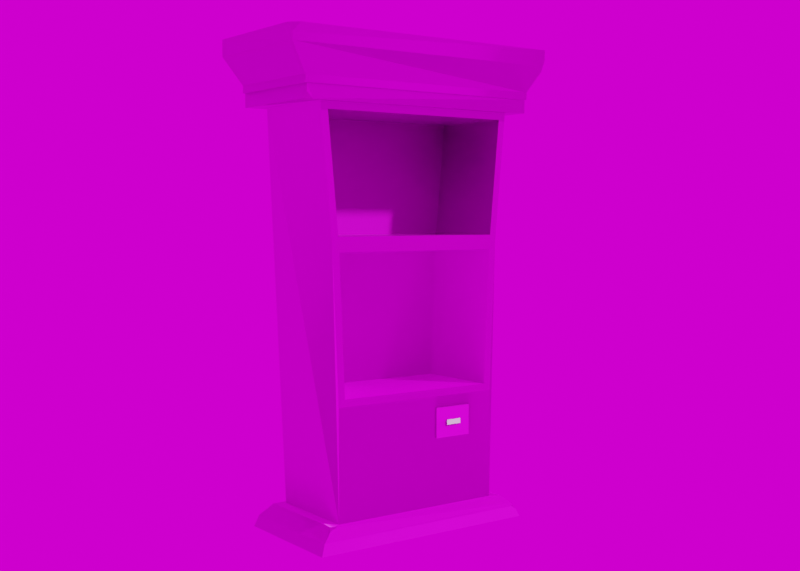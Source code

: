 # Source: 8.blend  (saved by Blender 3.0.42; exported with 4.5.12 LTS)
import bpy
from mathutils import Matrix  # noqa: F401  (used for matrix-valued properties, if any)

bpy.ops.wm.read_factory_settings(use_empty=True)
scene = bpy.context.scene
scene.name = 'Scene'

# ---- collections
col_collection = bpy.data.collections.new('Collection'); scene.collection.children.link(col_collection)
col_spider_web = bpy.data.collections.new('spider web'); scene.collection.children.link(col_spider_web)

# ---- images (referenced by path relative to the original .blend; pixels are not part of the script)
import os
ASSET_DIR = os.environ.get("B2B_ASSET_DIR", "")  # directory of the original .blend (textures are referenced by path, not embedded)
HERE = os.path.dirname(os.path.abspath(__file__))  # packed textures are extracted next to this script under _unpacked/

def load_image(name, relpath, width, height, colorspace="sRGB"):
    """Load a texture the original file referenced (path relative to the .blend, or extracted next to this script)."""
    p = next((c for c in (os.path.join(HERE, relpath), os.path.join(ASSET_DIR, relpath)) if relpath and os.path.exists(c)), "")
    if p:
        img = bpy.data.images.load(p, check_existing=True)
        img.name = name
    else:  # same state as the original file: an image datablock whose file is absent (Cycles renders it pink)
        img = bpy.data.images.new(name, width, height)
        img.source = "FILE"
        img.filepath = "//" + (relpath or name)
    img.colorspace_settings.name = colorspace
    return img
img_8_material_height_png = load_image('8_Material_Height.png', '8_Material_Height.png', 1024, 1024, 'Non-Color')
img_8_material_basecolor_png = load_image('8_Material_BaseColor.png', '8_Material_BaseColor.png', 1024, 1024, 'sRGB')
img_8_material_metallic_png = load_image('8_Material_Metallic.png', '8_Material_Metallic.png', 1024, 1024, 'Non-Color')
img_8_material_roughness_png = load_image('8_Material_Roughness.png', '8_Material_Roughness.png', 1024, 1024, 'Non-Color')
img_8_material_normal_png = load_image('8_Material_Normal.png', '8_Material_Normal.png', 1024, 1024, 'Non-Color')
img_8_material_002_basecolor_png = load_image('8_Material.002_BaseColor.png', '8_Material.002_BaseColor.png', 1024, 1024, 'sRGB')
img_8_material_001_metallic_png = load_image('8_Material.001_Metallic.png', '8_Material.001_Metallic.png', 1024, 1024, 'Non-Color')
img_8_material_001_roughness_png = load_image('8_Material.001_Roughness.png', '8_Material.001_Roughness.png', 1024, 1024, 'Non-Color')
img_8_material_001_normal_png = load_image('8_Material.001_Normal.png', '8_Material.001_Normal.png', 1024, 1024, 'Non-Color')
img_8_material_002_height_png = load_image('8_Material.002_Height.png', '8_Material.002_Height.png', 1024, 1024, 'Non-Color')
img_8_material_002_metallic_png = load_image('8_Material.002_Metallic.png', '8_Material.002_Metallic.png', 1024, 1024, 'Non-Color')
img_8_material_002_roughness_png = load_image('8_Material.002_Roughness.png', '8_Material.002_Roughness.png', 1024, 1024, 'Non-Color')
img_8_material_002_normal_png = load_image('8_Material.002_Normal.png', '8_Material.002_Normal.png', 1024, 1024, 'Non-Color')
img_christmas_photo_studio_02_4k_hdr = load_image('christmas_photo_studio_02_4k.hdr', 'christmas_photo_studio_02_4k.hdr', 1024, 1024, 'Linear Rec.709')

# ---- materials (node trees are filled in below, after node groups)
mat_material = bpy.data.materials.new('Material')
mat_material_001 = bpy.data.materials.new('Material.001')
mat_material_002 = bpy.data.materials.new('Material.002')

# ---- material node trees
mat_material.use_nodes = True; mat_material.node_tree.nodes.clear()
_N = mat_material.node_tree.nodes; _L = mat_material.node_tree.links
n0 = _N.new('ShaderNodeOutputMaterial'); n0.name = 'Material Output'; n0.location = (300, 300)
n1 = _N.new('ShaderNodeBsdfPrincipled'); n1.name = 'Principled BSDF'; n1.location = (10, 300)
n1.distribution = 'GGX'
n1.subsurface_method = 'RANDOM_WALK_SKIN'
n1.inputs[3].default_value = 1.45
n1.inputs[27].default_value = (0.0, 0.0, 0.0, 1.0)
n1.inputs[28].default_value = 1.0
n2 = _N.new('ShaderNodeTexImage'); n2.name = 'Image Texture'; n2.location = (88, -1150)
n2.label = 'Displacement'
n2.image = img_8_material_height_png
n3 = _N.new('ShaderNodeDisplacement'); n3.name = 'Displacement'; n3.location = (10, -260)
n3.inputs[2].default_value = 1.0
n4 = _N.new('ShaderNodeTexImage'); n4.name = 'Image Texture.001'; n4.location = (88, -30)
n4.label = 'Base Color'
n4.image = img_8_material_basecolor_png
n5 = _N.new('ShaderNodeTexImage'); n5.name = 'Image Texture.002'; n5.location = (88, -310)
n5.label = 'Metallic'
n5.image = img_8_material_metallic_png
n6 = _N.new('ShaderNodeTexImage'); n6.name = 'Image Texture.003'; n6.location = (88, -590)
n6.label = 'Roughness'
n6.image = img_8_material_roughness_png
n7 = _N.new('ShaderNodeTexImage'); n7.name = 'Image Texture.004'; n7.location = (88, -870)
n7.label = 'Normal'
n7.image = img_8_material_normal_png
n8 = _N.new('ShaderNodeNormalMap'); n8.name = 'Normal Map'; n8.location = (-240, -340)
n9 = _N.new('ShaderNodeMapping'); n9.name = 'Mapping'; n9.location = (230, -30)
n10 = _N.new('NodeReroute'); n10.name = 'Reroute'; n10.location = (38, -700)
n10.width = 16
n10.socket_idname = 'NodeSocketVector'
n11 = _N.new('ShaderNodeTexCoord'); n11.name = 'Texture Coordinate'; n11.location = (30, -30)
n12 = _N.new('NodeFrame'); n12.name = 'Frame'; n12.location = (-1270, 330)
n12.label = 'Mapping'
n12.width = 400
n13 = _N.new('NodeFrame'); n13.name = 'Frame.001'; n13.location = (-628, 530)
n13.label = 'Textures'
n13.width = 358
n2.parent = n13
n4.parent = n13
n5.parent = n13
n6.parent = n13
n7.parent = n13
n9.parent = n12
n10.parent = n13
n11.parent = n12
_L.new(n1.outputs[0], n0.inputs[0])
_L.new(n2.outputs[0], n3.inputs[0])
_L.new(n3.outputs[0], n0.inputs[2])
_L.new(n4.outputs[0], n1.inputs[0])
_L.new(n5.outputs[0], n1.inputs[1])
_L.new(n6.outputs[0], n1.inputs[2])
_L.new(n7.outputs[0], n8.inputs[1])
_L.new(n8.outputs[0], n1.inputs[5])
_L.new(n10.outputs[0], n4.inputs[0])
_L.new(n10.outputs[0], n5.inputs[0])
_L.new(n10.outputs[0], n6.inputs[0])
_L.new(n10.outputs[0], n7.inputs[0])
_L.new(n10.outputs[0], n2.inputs[0])
_L.new(n9.outputs[0], n10.inputs[0])
_L.new(n11.outputs[2], n9.inputs[0])
n0.is_active_output = True
mat_material_001.use_nodes = True; mat_material_001.node_tree.nodes.clear()
_N = mat_material_001.node_tree.nodes; _L = mat_material_001.node_tree.links
n0 = _N.new('ShaderNodeOutputMaterial'); n0.name = 'Material Output'; n0.location = (300, 300)
n1 = _N.new('ShaderNodeBsdfPrincipled'); n1.name = 'Principled BSDF'; n1.location = (10, 300)
n1.distribution = 'GGX'
n1.subsurface_method = 'RANDOM_WALK_SKIN'
n1.inputs[3].default_value = 1.45
n1.inputs[27].default_value = (0.0, 0.0, 0.0, 1.0)
n1.inputs[28].default_value = 1.0
n2 = _N.new('ShaderNodeTexImage'); n2.name = 'Image Texture'; n2.location = (88, -30)
n2.label = 'Base Color'
n2.image = img_8_material_002_basecolor_png
n3 = _N.new('ShaderNodeTexImage'); n3.name = 'Image Texture.001'; n3.location = (88, -310)
n3.label = 'Metallic'
n3.image = img_8_material_001_metallic_png
n4 = _N.new('ShaderNodeTexImage'); n4.name = 'Image Texture.002'; n4.location = (88, -590)
n4.label = 'Roughness'
n4.image = img_8_material_001_roughness_png
n5 = _N.new('ShaderNodeTexImage'); n5.name = 'Image Texture.003'; n5.location = (88, -870)
n5.label = 'Normal'
n5.image = img_8_material_001_normal_png
n6 = _N.new('ShaderNodeNormalMap'); n6.name = 'Normal Map'; n6.location = (-240, -340)
n7 = _N.new('ShaderNodeMapping'); n7.name = 'Mapping'; n7.location = (230, -30)
n8 = _N.new('NodeReroute'); n8.name = 'Reroute'; n8.location = (38, -586)
n8.width = 16
n8.socket_idname = 'NodeSocketVector'
n9 = _N.new('ShaderNodeTexCoord'); n9.name = 'Texture Coordinate'; n9.location = (30, -30)
n10 = _N.new('NodeFrame'); n10.name = 'Frame'; n10.location = (-1270, 330)
n10.label = 'Mapping'
n10.width = 400
n11 = _N.new('NodeFrame'); n11.name = 'Frame.001'; n11.location = (-628, 530)
n11.label = 'Textures'
n11.width = 358
n2.parent = n11
n3.parent = n11
n4.parent = n11
n5.parent = n11
n7.parent = n10
n8.parent = n11
n9.parent = n10
_L.new(n1.outputs[0], n0.inputs[0])
_L.new(n2.outputs[0], n1.inputs[0])
_L.new(n3.outputs[0], n1.inputs[1])
_L.new(n4.outputs[0], n1.inputs[2])
_L.new(n5.outputs[0], n6.inputs[1])
_L.new(n6.outputs[0], n1.inputs[5])
_L.new(n8.outputs[0], n2.inputs[0])
_L.new(n8.outputs[0], n3.inputs[0])
_L.new(n8.outputs[0], n4.inputs[0])
_L.new(n8.outputs[0], n5.inputs[0])
_L.new(n7.outputs[0], n8.inputs[0])
_L.new(n9.outputs[2], n7.inputs[0])
n0.is_active_output = True
mat_material_002.use_nodes = True; mat_material_002.node_tree.nodes.clear()
_N = mat_material_002.node_tree.nodes; _L = mat_material_002.node_tree.links
n0 = _N.new('ShaderNodeOutputMaterial'); n0.name = 'Material Output'; n0.location = (300, 300)
n1 = _N.new('ShaderNodeBsdfPrincipled'); n1.name = 'Principled BSDF'; n1.location = (10, 300)
n1.distribution = 'GGX'
n1.subsurface_method = 'RANDOM_WALK_SKIN'
n1.inputs[3].default_value = 1.45
n1.inputs[27].default_value = (0.0, 0.0, 0.0, 1.0)
n1.inputs[28].default_value = 1.0
n2 = _N.new('ShaderNodeTexImage'); n2.name = 'Image Texture'; n2.location = (88, -870)
n2.label = 'Displacement'
n2.image = img_8_material_002_height_png
n3 = _N.new('ShaderNodeDisplacement'); n3.name = 'Displacement'; n3.location = (10, -260)
n3.inputs[2].default_value = 1.0
n4 = _N.new('ShaderNodeTexImage'); n4.name = 'Image Texture.001'; n4.location = (88, -30)
n4.label = 'Metallic'
n4.image = img_8_material_002_metallic_png
n5 = _N.new('ShaderNodeTexImage'); n5.name = 'Image Texture.002'; n5.location = (88, -310)
n5.label = 'Roughness'
n5.image = img_8_material_002_roughness_png
n6 = _N.new('ShaderNodeTexImage'); n6.name = 'Image Texture.003'; n6.location = (88, -590)
n6.label = 'Normal'
n6.image = img_8_material_002_normal_png
n7 = _N.new('ShaderNodeNormalMap'); n7.name = 'Normal Map'; n7.location = (-240, -60)
n8 = _N.new('ShaderNodeMapping'); n8.name = 'Mapping'; n8.location = (230, -30)
n9 = _N.new('NodeReroute'); n9.name = 'Reroute'; n9.location = (38, -586)
n9.width = 16
n9.socket_idname = 'NodeSocketVector'
n10 = _N.new('ShaderNodeTexCoord'); n10.name = 'Texture Coordinate'; n10.location = (30, -30)
n11 = _N.new('NodeFrame'); n11.name = 'Frame'; n11.location = (-1270, 330)
n11.label = 'Mapping'
n11.width = 400
n12 = _N.new('NodeFrame'); n12.name = 'Frame.001'; n12.location = (-628, 530)
n12.label = 'Textures'
n12.width = 358
n2.parent = n12
n4.parent = n12
n5.parent = n12
n6.parent = n12
n8.parent = n11
n9.parent = n12
n10.parent = n11
_L.new(n1.outputs[0], n0.inputs[0])
_L.new(n2.outputs[0], n3.inputs[0])
_L.new(n3.outputs[0], n0.inputs[2])
_L.new(n4.outputs[0], n1.inputs[1])
_L.new(n5.outputs[0], n1.inputs[2])
_L.new(n6.outputs[0], n7.inputs[1])
_L.new(n7.outputs[0], n1.inputs[5])
_L.new(n9.outputs[0], n4.inputs[0])
_L.new(n9.outputs[0], n5.inputs[0])
_L.new(n9.outputs[0], n6.inputs[0])
_L.new(n9.outputs[0], n2.inputs[0])
_L.new(n8.outputs[0], n9.inputs[0])
_L.new(n10.outputs[2], n8.inputs[0])
n0.is_active_output = True

# ---- world
world_world = bpy.data.worlds.new('World'); scene.world = world_world
world_world.use_nodes = True; world_world.node_tree.nodes.clear()
_N = world_world.node_tree.nodes; _L = world_world.node_tree.links
n0 = _N.new('ShaderNodeOutputWorld'); n0.name = 'World Output'; n0.location = (300, 300)
n1 = _N.new('ShaderNodeBackground'); n1.name = 'Background'; n1.location = (10, 300)
n2 = _N.new('ShaderNodeTexEnvironment'); n2.name = 'Environment Texture'; n2.location = (-280, 280)
n2.image = img_christmas_photo_studio_02_4k_hdr
_L.new(n1.outputs[0], n0.inputs[0])
_L.new(n2.outputs[0], n1.inputs[0])
n0.is_active_output = True
world_world.color = (0.05088, 0.05088, 0.05088)
world_world.use_sun_shadow = False
world_world.sun_shadow_jitter_overblur = 0.0

# ---- cameras
cam_camera = bpy.data.cameras.new('Camera')

# ---- meshes
me_cube = bpy.data.meshes.new('Cube')
me_cube.from_pydata([(-3.484, -1.858, -1.0), (-3.218, -1.858, 3.439), (-3.484, 1.858, -1.0), (3.484, -1.858, -1.0), (3.218, -1.858, 3.439), (3.484, 1.858, -1.0), (-3.471, -1.858, 9.192), (3.471, -1.858, 9.192), (-3.886, -1.858, 13.6), (-4.19, 1.858, 13.88), (3.886, -1.858, 13.6), (4.19, 1.858, 13.88), (-4.914, 2.179, 13.88), (4.914, -2.179, 13.88), (4.914, 2.179, 13.88), (-4.914, -2.179, 14.4), (-4.914, 2.179, 14.4), (4.914, -2.179, 14.4), (4.914, 2.179, 14.4), (-4.988, -2.212, 14.4), (-4.988, 2.212, 14.4), (4.988, -2.212, 14.4), (4.988, 2.212, 14.4), (-4.988, -2.212, 14.68), (-4.988, 2.212, 14.68), (4.988, -2.212, 14.68), (4.988, 2.212, 14.68), (-5.655, -2.508, 15.7), (-5.655, 2.508, 15.7), (5.655, 2.508, 15.7), (-5.655, 2.508, 16.33), (5.655, -2.508, 16.33), (5.655, 2.508, 16.33), (-3.9, 2.08, -1.0), (3.9, -2.08, -1.0), (3.9, 2.08, -1.0), (-4.554, -2.429, -1.85), (-4.554, 2.429, -1.85), (4.554, -2.429, -1.85), (4.554, 2.429, -1.85), (4.386, 2.339, -1.425), (-4.386, 2.339, -1.425), (-4.386, -2.339, -1.425), (3.435, -1.858, 8.638), (-3.435, -1.858, 8.638), (4.19, -1.858, 13.88), (-4.19, -1.858, 13.88), (3.484, -1.858, 3.162), (-3.484, -1.858, 3.162), (3.723, -1.858, 8.915), (-3.723, -1.858, 8.915), (3.471, 1.531, 9.192), (-3.471, 1.531, 9.192), (3.886, 1.531, 13.6), (-3.886, 1.531, 13.6), (3.218, 1.531, 3.439), (-3.218, 1.531, 3.439), (3.435, 1.531, 8.638), (-3.435, 1.531, 8.638), (-5.655, -2.508, 15.98), (-5.307, -2.508, 16.33), (-5.655, -2.16, 16.33), (5.655, -2.508, 15.93), (5.426, -2.508, 15.7), (5.533, -2.454, 15.51), (5.655, -2.279, 15.7), (-4.914, -1.943, 13.88), (-4.698, -2.083, 13.88), (-4.678, -2.179, 13.88), (-4.914, -2.179, 14.11), (-4.015, -2.141, -1.101), (-3.734, -2.08, -1.0), (-3.754, -2.002, -1.0), (-3.9, -1.914, -1.0), (4.386, -2.178, -1.425), (4.274, -2.279, -1.327), (4.225, -2.339, -1.425), (4.444, -2.37, -1.571)], [], [(48, 50, 46, 9, 2, 0), (3, 47, 48, 0), (0, 2, 33, 73, 72), (1, 4, 55, 56), (44, 1, 56, 58), (69, 68, 13, 17, 15), (5, 11, 45, 49, 47, 3), (2, 9, 11, 5), (46, 45, 13, 68, 67), (11, 9, 12, 14), (45, 11, 14, 13), (17, 18, 22, 21), (14, 12, 16, 18), (13, 14, 18, 17), (9, 46, 67, 66, 12), (19, 21, 25, 23), (16, 15, 19, 20), (15, 17, 21, 19), (18, 16, 20, 22), (26, 24, 28, 29), (22, 20, 24, 26), (21, 22, 26, 25), (20, 19, 23, 24), (23, 25, 64, 63, 27), (27, 63, 62, 31, 60, 59), (24, 23, 27, 28), (62, 65, 29, 32, 31), (32, 30, 61, 60, 31), (29, 28, 30, 32), (34, 71, 70, 42, 76, 75), (2, 5, 35, 33), (5, 3, 34, 35), (37, 39, 38, 36), (42, 41, 37, 36), (35, 34, 75, 74, 40), (41, 40, 39, 37), (33, 35, 40, 41), (3, 0, 72, 71, 34), (40, 74, 77, 38, 39), (7, 6, 50, 49), (8, 10, 45, 46), (10, 7, 49, 45), (6, 8, 46, 50), (4, 1, 48, 47), (44, 43, 49, 50), (1, 44, 50, 48), (43, 4, 47, 49), (52, 51, 53, 54), (56, 55, 57, 58), (7, 10, 53, 51), (4, 43, 57, 55), (6, 7, 51, 52), (43, 44, 58, 57), (8, 6, 52, 54), (10, 8, 54, 53), (59, 60, 61), (28, 27, 59, 61, 30), (62, 63, 64, 65), (25, 26, 29, 65, 64), (66, 67, 68, 69), (12, 66, 69, 15, 16), (70, 71, 72, 73), (70, 73, 33, 41, 42), (74, 75, 76, 77), (77, 76, 42, 36, 38)])
_uv = me_cube.uv_layers.new(name='UVMap')
_uv.uv.foreach_set('vector', [0.39, 0.1901, 0.39, 0.3776, 0.3401, 0.529, 0.2877, 0.4922, 0.289, 0.1054, 0.3421, 0.06379, 0.7248, 0.8507, 0.6216, 0.8507, 0.6216, 0.6779, 0.7248, 0.6779, 0.3421, 0.06379, 0.289, 0.1054, 0.2871, 0.1104, 0.3285, 0.05178, 0.3296, 0.05309, 0.914, 0.7111, 0.914, 0.8707, 0.83, 0.8707, 0.83, 0.7111, 0.914, 0.582, 0.914, 0.7111, 0.83, 0.7111, 0.83, 0.582, 0.4617, 0.4945, 0.4621, 0.5031, 0.4566, 0.6624, 0.4439, 0.6791, 0.4545, 0.4858, 0.1425, 0.07261, 0.1018, 0.5113, 0.05156, 0.5536, 0.0002754, 0.3731, 0.02398, 0.1519, 0.1053, 0.0175, 0.289, 0.1054, 0.2877, 0.4922, 0.1018, 0.5113, 0.1425, 0.07261, 0.3401, 0.529, 0.05156, 0.5536, 0.06976, 0.5785, 0.3314, 0.5391, 0.3287, 0.5412, 0.1018, 0.5113, 0.2877, 0.4922, 0.2893, 0.4847, 0.08785, 0.535, 0.05156, 0.5536, 0.1018, 0.5113, 0.08785, 0.535, 0.06976, 0.5785, 0.4439, 0.6791, 0.5673, 0.6766, 0.5691, 0.6797, 0.4418, 0.6817, 0.5553, 0.6657, 0.5603, 0.5017, 0.5694, 0.4895, 0.5673, 0.6766, 0.4566, 0.6624, 0.5553, 0.6657, 0.5673, 0.6766, 0.4439, 0.6791, 0.2877, 0.4922, 0.3401, 0.529, 0.3287, 0.5412, 0.3189, 0.5477, 0.2893, 0.4847, 0.4529, 0.4828, 0.4418, 0.6817, 0.4354, 0.6919, 0.4459, 0.4756, 0.5694, 0.4895, 0.4545, 0.4858, 0.4529, 0.4828, 0.5711, 0.4872, 0.4545, 0.4858, 0.4439, 0.6791, 0.4418, 0.6817, 0.4529, 0.4828, 0.5673, 0.6766, 0.5694, 0.4895, 0.5711, 0.4872, 0.5691, 0.6797, 0.5764, 0.6869, 0.5768, 0.4782, 0.6032, 0.4415, 0.6006, 0.7211, 0.5691, 0.6797, 0.5711, 0.4872, 0.5768, 0.4782, 0.5764, 0.6869, 0.4418, 0.6817, 0.5691, 0.6797, 0.5764, 0.6869, 0.4354, 0.6919, 0.5711, 0.4872, 0.4529, 0.4828, 0.4459, 0.4756, 0.5768, 0.4782, 0.4459, 0.4756, 0.4354, 0.6919, 0.4172, 0.7221, 0.4083, 0.7235, 0.4226, 0.4364, 0.4226, 0.4364, 0.4083, 0.7235, 0.407, 0.7365, 0.3906, 0.7557, 0.4027, 0.4299, 0.4181, 0.431, 0.5768, 0.4782, 0.4459, 0.4756, 0.4226, 0.4364, 0.6032, 0.4415, 0.407, 0.7365, 0.4197, 0.7332, 0.6006, 0.7211, 0.6211, 0.7454, 0.3906, 0.7557, 0.7598, 0.0002754, 0.7598, 0.2807, 0.644, 0.2807, 0.6354, 0.2721, 0.6354, 0.0002754, 0.6006, 0.7211, 0.6032, 0.4415, 0.6211, 0.4204, 0.6211, 0.7454, 0.4187, 0.21, 0.526, 0.3702, 0.5266, 0.3776, 0.5232, 0.3881, 0.4041, 0.2118, 0.4061, 0.2091, 0.289, 0.1054, 0.1425, 0.07261, 0.1366, 0.04791, 0.2899, 0.1136, 0.1425, 0.07261, 0.1053, 0.0175, 0.1288, 0.0002754, 0.1366, 0.04791, 0.0002754, 0.8049, 0.0002754, 0.5791, 0.1207, 0.5791, 0.1207, 0.8049, 0.5232, 0.3881, 0.6339, 0.3999, 0.6349, 0.4112, 0.5178, 0.3987, 0.4488, 0.1086, 0.4187, 0.21, 0.4061, 0.2091, 0.4031, 0.2053, 0.4346, 0.1009, 0.6349, 0.01312, 0.4346, 0.1009, 0.425, 0.09359, 0.6342, 0.0002754, 0.6287, 0.02953, 0.4488, 0.1086, 0.4346, 0.1009, 0.6349, 0.01312, 0.1053, 0.0175, 0.3421, 0.06379, 0.3296, 0.05309, 0.3265, 0.05134, 0.1288, 0.0002754, 0.4346, 0.1009, 0.4031, 0.2053, 0.3984, 0.209, 0.3906, 0.2097, 0.425, 0.09359, 0.8116, 0.5612, 0.6394, 0.5612, 0.6332, 0.5544, 0.8179, 0.5544, 0.6292, 0.6705, 0.8219, 0.6705, 0.8294, 0.6774, 0.6216, 0.6774, 0.8219, 0.6705, 0.8116, 0.5612, 0.8179, 0.5544, 0.8294, 0.6774, 0.6394, 0.5612, 0.6292, 0.6705, 0.6216, 0.6774, 0.6332, 0.5544, 0.8053, 0.4186, 0.6457, 0.4186, 0.6391, 0.4117, 0.8119, 0.4117, 0.6404, 0.5475, 0.8107, 0.5475, 0.8179, 0.5544, 0.6332, 0.5544, 0.6457, 0.4186, 0.6404, 0.5475, 0.6332, 0.5544, 0.6391, 0.4117, 0.8107, 0.5475, 0.8053, 0.4186, 0.8119, 0.4117, 0.8179, 0.5544, 0.2508, 0.7615, 0.2508, 0.5893, 0.36, 0.5791, 0.36, 0.7718, 0.2502, 0.5844, 0.2502, 0.744, 0.1213, 0.7494, 0.1213, 0.5791, 0.9146, 0.5214, 0.9146, 0.4117, 0.9986, 0.4117, 0.9986, 0.5214, 0.914, 0.8707, 0.914, 0.9997, 0.83, 0.9997, 0.83, 0.8707, 0.9146, 0.6936, 0.9146, 0.5214, 0.9986, 0.5214, 0.9986, 0.6936, 0.914, 0.4117, 0.914, 0.582, 0.83, 0.582, 0.83, 0.4117, 0.9146, 0.8034, 0.9146, 0.6936, 0.9986, 0.6936, 0.9986, 0.8034, 0.9146, 0.9961, 0.9146, 0.8034, 0.9986, 0.8034, 0.9986, 0.9961, 0.4181, 0.431, 0.4027, 0.4299, 0.4199, 0.4117, 0.6032, 0.4415, 0.4226, 0.4364, 0.4181, 0.431, 0.4199, 0.4117, 0.6211, 0.4204, 0.407, 0.7365, 0.4083, 0.7235, 0.4172, 0.7221, 0.4197, 0.7332, 0.4354, 0.6919, 0.5764, 0.6869, 0.6006, 0.7211, 0.4197, 0.7332, 0.4172, 0.7221, 0.4697, 0.4965, 0.4653, 0.5025, 0.4621, 0.5031, 0.4617, 0.4945, 0.5603, 0.5017, 0.4697, 0.4965, 0.4617, 0.4945, 0.4545, 0.4858, 0.5694, 0.4895, 0.5266, 0.3776, 0.526, 0.3702, 0.5283, 0.3701, 0.5318, 0.3734, 0.5266, 0.3776, 0.5318, 0.3734, 0.6292, 0.3835, 0.6339, 0.3999, 0.5232, 0.3881, 0.4031, 0.2053, 0.4061, 0.2091, 0.4041, 0.2118, 0.3984, 0.209, 0.3984, 0.209, 0.4041, 0.2118, 0.5232, 0.3881, 0.5178, 0.3987, 0.3906, 0.2097])
me_cube.materials.append(mat_material)
me_cube.use_remesh_fix_poles = True
me_cube.use_remesh_preserve_attributes = False
me_cube.update()
me_cube_001 = bpy.data.meshes.new('Cube.001')
me_cube_001.from_pydata([(-0.7724, -0.1844, -0.5735), (-0.7724, -0.1844, 0.5735), (-0.7724, 0.1844, -0.5735), (-0.7724, 0.1844, 0.5735), (0.7724, -0.1844, -0.5735), (0.7724, -0.1844, 0.5735), (0.7724, 0.1844, -0.5735), (0.7724, 0.1844, 0.5735)], [], [(0, 1, 3, 2), (2, 3, 7, 6), (6, 7, 5, 4), (4, 5, 1, 0), (2, 6, 4, 0), (7, 3, 1, 5)])
_uv = me_cube_001.uv_layers.new(name='UVMap')
_uv.uv.foreach_set('vector', [0.3606, 0.6477, 0.3606, 0.6185, 0.37, 0.6185, 0.37, 0.6477, 0.6951, 0.3607, 0.6659, 0.3607, 0.6659, 0.3213, 0.6951, 0.3213, 0.37, 0.6872, 0.37, 0.7164, 0.3606, 0.7164, 0.3606, 0.6872, 0.6659, 0.2813, 0.6951, 0.2813, 0.6951, 0.3207, 0.6659, 0.3207, 0.37, 0.6477, 0.37, 0.6872, 0.3606, 0.6872, 0.3606, 0.6477, 0.37, 0.5791, 0.37, 0.6185, 0.3606, 0.6185, 0.3606, 0.5791])
me_cube_001.materials.append(mat_material_001)
me_cube_001.use_remesh_fix_poles = True
me_cube_001.use_remesh_preserve_attributes = False
me_cube_001.update()
me_cube_002 = bpy.data.meshes.new('Cube.002')
me_cube_002.from_pydata([(-1.0, -1.0, -1.0), (-1.0, -1.0, 1.0), (-1.0, 1.0, -1.0), (-1.0, 1.0, 1.0), (1.0, -1.0, -1.0), (1.0, -1.0, 1.0), (1.0, 1.0, -1.0), (1.0, 1.0, 1.0)], [], [(0, 1, 3, 2), (2, 3, 7, 6), (6, 7, 5, 4), (4, 5, 1, 0), (2, 6, 4, 0), (7, 3, 1, 5)])
_uv = me_cube_002.uv_layers.new(name='UVMap')
_uv.uv.foreach_set('vector', [0.6354, 0.3411, 0.6653, 0.3411, 0.6653, 0.371, 0.6354, 0.371, 0.6354, 0.371, 0.6653, 0.371, 0.6653, 0.4009, 0.6354, 0.4009, 0.6354, 0.2813, 0.6653, 0.2813, 0.6653, 0.3112, 0.6354, 0.3112, 0.6354, 0.3112, 0.6653, 0.3112, 0.6653, 0.3411, 0.6354, 0.3411, 0.6957, 0.3911, 0.6659, 0.3911, 0.6659, 0.3612, 0.6957, 0.3612, 0.7256, 0.2813, 0.7256, 0.3112, 0.6957, 0.3112, 0.6957, 0.2813])
me_cube_002.materials.append(mat_material_002)
me_cube_002.use_remesh_fix_poles = True
me_cube_002.use_remesh_preserve_attributes = False
me_cube_002.update()
me_plane = bpy.data.meshes.new('Plane')
me_plane.from_pydata([(-1.0, -1.0, 0.0), (1.0, -1.0, 0.0), (-1.0, 1.0, 0.0), (1.0, 1.0, 0.0)], [], [(0, 1, 3, 2)])
_uv = me_plane.uv_layers.new(name='UVMap')
_uv.uv.foreach_set('vector', [0.0, 0.0, 1.0, 0.0, 1.0, 1.0, 0.0, 1.0])
me_plane.use_remesh_fix_poles = True
me_plane.use_remesh_preserve_attributes = False
me_plane.update()

# ---- objects
ob_cube = bpy.data.objects.new('Cube', me_cube)
ob_cube_001 = bpy.data.objects.new('Cube.001', me_cube_001)
ob_cube_002 = bpy.data.objects.new('Cube.002', me_cube_002)
ob_plane = bpy.data.objects.new('Plane', me_plane)
ob_camera = bpy.data.objects.new('Camera', cam_camera)

# ---- transforms, parenting, visibility, modifiers, constraints
ob_cube.location = (0.0, 0.0, 1.943)
ob_cube_001.location = (1.569, -1.788, 4.114)
ob_cube_002.location = (1.569, -1.946, 4.114)
ob_cube_002.rotation_euler = (-0.006924, -0.006721, 0.008712)
ob_cube_002.scale = (0.3158, 0.08198, 0.09596)
ob_plane.location = (0.0, 0.0, 0.0)
ob_camera.location = (-24.51, -34.47, 11.87)
ob_camera.rotation_euler = (1.508, 5.698e-08, -0.6283)
ob_camera.scale = (1.0, 1.0, 1.0)

# ---- collection membership
col_collection.objects.link(ob_cube)
col_collection.objects.link(ob_cube_001)
col_collection.objects.link(ob_cube_002)
col_collection.objects.link(ob_plane)
col_collection.objects.link(ob_camera)

# ---- scene / render settings (as saved in the file)
scene.camera = ob_camera
scene.frame_start = 1; scene.frame_end = 250; scene.frame_set(2)
scene.render.engine = 'CYCLES'
scene.render.resolution_x = 3500
scene.render.resolution_y = 2500
scene.render.film_transparent = True
scene.render.use_border = True
scene.cycles.samples = 100
scene.cycles.sampling_pattern = 'TABULATED_SOBOL'
scene.cycles.use_light_tree = False
scene.view_settings.view_transform = 'Filmic'
bpy.context.view_layer.update()

# ---- added for rendering (the .blend has no usable light): sun
light_auto_sun = bpy.data.lights.new('AutoSun', 'SUN')
light_auto_sun.energy = 3.0
light_auto_sun.angle = 0.0523599
ob_auto_sun = bpy.data.objects.new('AutoSun', light_auto_sun)
scene.collection.objects.link(ob_auto_sun)
ob_auto_sun.rotation_euler = (0.872665, 0.174533, 0.523599)
bpy.context.view_layer.update()
